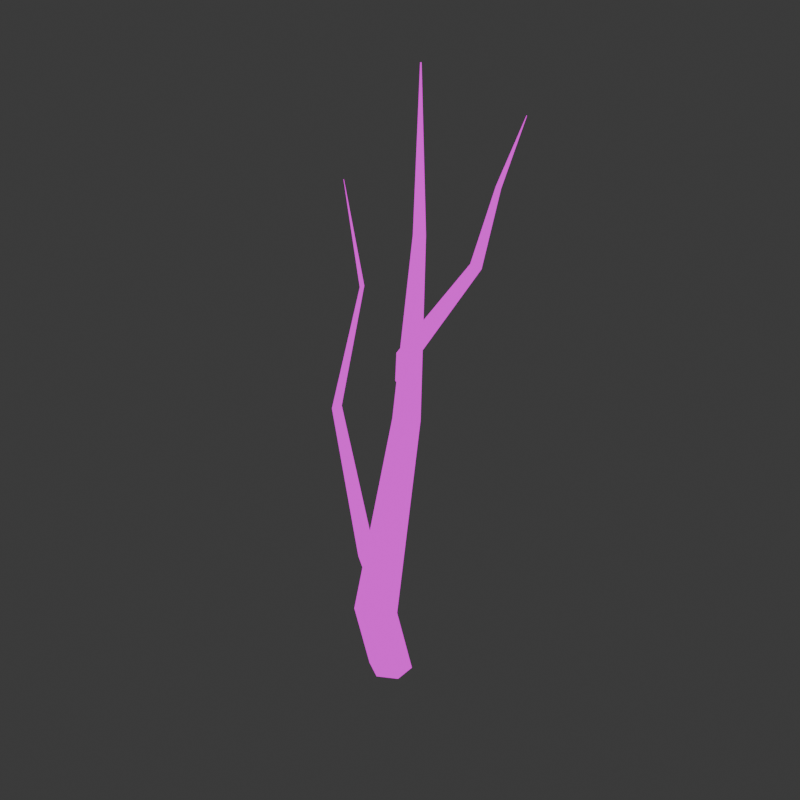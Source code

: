 # Source: Roots.blend  (saved by Blender 4.0.36; exported with 4.5.12 LTS)
import bpy
from mathutils import Matrix  # noqa: F401  (used for matrix-valued properties, if any)

bpy.ops.wm.read_factory_settings(use_empty=True)
scene = bpy.context.scene
scene.name = 'Scene'

# ---- collections
col_collection = bpy.data.collections.new('Collection'); scene.collection.children.link(col_collection)

# ---- images (referenced by path relative to the original .blend; pixels are not part of the script)
import os
ASSET_DIR = os.environ.get("B2B_ASSET_DIR", "")  # directory of the original .blend (textures are referenced by path, not embedded)
HERE = os.path.dirname(os.path.abspath(__file__))  # packed textures are extracted next to this script under _unpacked/

def load_image(name, relpath, width, height, colorspace="sRGB"):
    """Load a texture the original file referenced (path relative to the .blend, or extracted next to this script)."""
    p = next((c for c in (os.path.join(HERE, relpath), os.path.join(ASSET_DIR, relpath)) if relpath and os.path.exists(c)), "")
    if p:
        img = bpy.data.images.load(p, check_existing=True)
        img.name = name
    else:  # same state as the original file: an image datablock whose file is absent (Cycles renders it pink)
        img = bpy.data.images.new(name, width, height)
        img.source = "FILE"
        img.filepath = "//" + (relpath or name)
    img.colorspace_settings.name = colorspace
    return img
img_material_base_color_png = load_image('Material_Base_color.png', 'Material_Base_color.png', 1024, 1024, 'sRGB')

# ---- materials (node trees are filled in below, after node groups)
mat_material = bpy.data.materials.new('Material')
mat_material.alpha_threshold = 0.0
mat_material.use_transparent_shadow = False
mat_material.roughness = 0.5
mat_material.line_color = (0.0, 0.0, 0.0, 1.0)

# ---- material node trees
mat_material.use_nodes = True; mat_material.node_tree.nodes.clear()
_N = mat_material.node_tree.nodes; _L = mat_material.node_tree.links
n0 = _N.new('ShaderNodeOutputMaterial'); n0.name = 'Material Output'; n0.location = (300, 300)
n1 = _N.new('ShaderNodeEmission'); n1.name = 'Emission'; n1.location = (10, 300)
n2 = _N.new('ShaderNodeTexImage'); n2.name = 'Image Texture'; n2.location = (-280, 280)
n2.image = img_material_base_color_png
n2.interpolation = 'Closest'
_L.new(n1.outputs[0], n0.inputs[0])
_L.new(n2.outputs[0], n1.inputs[0])
n0.is_active_output = True

# ---- world
world_world = bpy.data.worlds.new('World'); scene.world = world_world
world_world.use_nodes = True; world_world.node_tree.nodes.clear()
_N = world_world.node_tree.nodes; _L = world_world.node_tree.links
n0 = _N.new('ShaderNodeOutputWorld'); n0.name = 'World Output'; n0.location = (300, 300)
n1 = _N.new('ShaderNodeBackground'); n1.name = 'Background'; n1.location = (10, 300)
n1.inputs[0].default_value = (0.05088, 0.05088, 0.05088, 1.0)
_L.new(n1.outputs[0], n0.inputs[0])
n0.is_active_output = True
world_world.color = (0.05088, 0.05088, 0.05088)
world_world.use_sun_shadow = False
world_world.sun_shadow_jitter_overblur = 0.0

# ---- meshes
me_cube = bpy.data.meshes.new('Cube')
me_cube.from_pydata([(-0.3519, 0.1727, 1.495), (-0.3519, -0.4262, 1.495), (0.1667, -0.7256, 1.495), (0.6853, -0.4262, 1.495), (-1.755, -0.5255, -8.441), (-0.866, -0.5255, -11.16), (-1.755, -1.526, -8.441), (-0.866, -1.526, -11.16), (-0.8891, -2.026, -8.441), (-2.257e-15, -2.026, -11.16), (-0.02309, -1.526, -8.441), (0.866, -1.526, -11.16), (-0.02309, -0.5255, -8.441), (0.866, -0.5255, -11.16), (-0.8891, -0.02554, -8.441), (-2.257e-15, -0.02554, -11.16), (0.1667, 0.4721, 1.495), (0.6853, 0.1727, 1.495), (-0.3783, 1.736, 8.887), (-0.6113, 1.871, 8.887), (-0.3783, 1.467, 8.887), (-0.6113, 1.333, 8.887), (-0.8442, 1.467, 8.887), (-0.8442, 1.736, 8.887), (-0.586, 1.616, 15.64), (-0.6113, 1.631, 15.64), (-0.586, 1.587, 15.64), (-0.6113, 1.572, 15.64), (-0.6366, 1.587, 15.64), (-0.6366, 1.616, 15.64), (2.441, 1.688, 8.142), (2.224, 1.774, 8.225), (0.03706, 0.1602, 3.046), (0.1048, 0.1602, 4.325), (0.3984, 0.01672, 2.906), (0.4661, 0.01672, 4.185), (0.3984, -0.2702, 2.906), (0.4661, -0.2702, 4.185), (0.03706, -0.4137, 3.046), (0.1048, -0.4137, 4.325), (-0.3243, -0.2702, 3.185), (-0.2566, -0.2702, 4.464), (-0.3243, 0.01672, 3.185), (-0.2566, 0.01672, 4.464), (2.441, 1.516, 8.142), (2.224, 1.43, 8.225), (2.008, 1.516, 8.309), (2.008, 1.688, 8.309), (3.233, 1.64, 11.51), (3.135, 1.679, 11.55), (3.233, 1.563, 11.51), (3.135, 1.525, 11.55), (3.038, 1.563, 11.59), (3.038, 1.64, 11.59), (4.234, 1.606, 14.36), (4.223, 1.61, 14.37), (4.234, 1.597, 14.36), (4.223, 1.593, 14.37), (4.213, 1.597, 14.37), (4.213, 1.606, 14.37), (-3.591, -0.04084, 0.8517), (-3.812, 0.04508, 0.7396), (-0.644, -0.7386, -7.182), (-1.395, -0.7386, -5.544), (-0.2753, -0.8821, -6.994), (-1.026, -0.8821, -5.357), (-0.2753, -1.169, -6.994), (-1.026, -1.169, -5.357), (-0.644, -1.312, -7.182), (-1.395, -1.312, -5.544), (-1.013, -1.169, -7.369), (-1.764, -1.169, -5.731), (-1.013, -0.8821, -7.369), (-1.764, -0.8821, -5.731), (-3.591, -0.2127, 0.8517), (-3.812, -0.2986, 0.7396), (-4.033, -0.2127, 0.6276), (-4.033, -0.04084, 0.6276), (-3.654, 1.64, 5.959), (-3.753, 1.679, 5.909), (-3.654, 1.563, 5.959), (-3.753, 1.525, 5.909), (-3.852, 1.563, 5.858), (-3.852, 1.64, 5.858), (-4.666, 1.606, 10.45), (-4.677, 1.61, 10.45), (-4.666, 1.597, 10.45), (-4.677, 1.593, 10.45), (-4.688, 1.597, 10.44), (-4.688, 1.606, 10.44)], [], [(9, 8, 6, 7), (0, 1, 22, 23), (2, 3, 20, 21), (14, 4, 0, 16), (16, 0, 23, 19), (12, 14, 16, 17), (6, 8, 2, 1), (7, 6, 4, 5), (15, 14, 12, 13), (11, 10, 8, 9), (20, 18, 24, 26), (13, 12, 10, 11), (17, 16, 19, 18), (8, 10, 3, 2), (4, 6, 1, 0), (1, 2, 21, 22), (10, 12, 17, 3), (5, 4, 14, 15), (15, 13, 11, 9, 7, 5), (3, 17, 18, 20), (24, 25, 29, 28, 27, 26), (22, 21, 27, 28), (19, 23, 29, 25), (18, 19, 25, 24), (21, 20, 26, 27), (23, 22, 28, 29), (47, 46, 52, 53), (43, 41, 46, 47), (32, 33, 35, 34), (45, 44, 50, 51), (41, 39, 45, 46), (34, 35, 37, 36), (31, 47, 53, 49), (39, 37, 44, 45), (36, 37, 39, 38), (50, 48, 54, 56), (35, 33, 31, 30), (38, 39, 41, 40), (33, 43, 47, 31), (30, 31, 49, 48), (40, 41, 43, 42), (46, 45, 51, 52), (37, 35, 30, 44), (42, 43, 33, 32), (32, 34, 36, 38, 40, 42), (44, 30, 48, 50), (54, 55, 59, 58, 57, 56), (52, 51, 57, 58), (49, 53, 59, 55), (48, 49, 55, 54), (51, 50, 56, 57), (53, 52, 58, 59), (77, 76, 82, 83), (73, 71, 76, 77), (62, 63, 65, 64), (75, 74, 80, 81), (71, 69, 75, 76), (64, 65, 67, 66), (61, 77, 83, 79), (69, 67, 74, 75), (66, 67, 69, 68), (80, 78, 84, 86), (65, 63, 61, 60), (68, 69, 71, 70), (63, 73, 77, 61), (60, 61, 79, 78), (70, 71, 73, 72), (76, 75, 81, 82), (67, 65, 60, 74), (72, 73, 63, 62), (62, 64, 66, 68, 70, 72), (74, 60, 78, 80), (84, 85, 89, 88, 87, 86), (82, 81, 87, 88), (79, 83, 89, 85), (78, 79, 85, 84), (81, 80, 86, 87), (83, 82, 88, 89)])
me_cube.polygons.foreach_set('use_smooth', [True] * 78)
_uv = me_cube.uv_layers.new(name='UVMap')
_uv.uv.foreach_set('vector', [0.02447, 0.9977, 0.04986, 0.8978, 0.08636, 0.8957, 0.06097, 0.9955, 0.2028, 0.525, 0.1809, 0.5275, 0.2195, 0.2486, 0.2293, 0.2475, 0.01559, 0.5293, 0.002338, 0.5282, 0.05275, 0.25, 0.0587, 0.2505, 0.1131, 0.8908, 0.09103, 0.8918, 0.1411, 0.5255, 0.1543, 0.525, 0.1543, 0.525, 0.1411, 0.5255, 0.1113, 0.25, 0.1172, 0.2497, 0.1496, 0.8923, 0.1131, 0.8908, 0.1543, 0.525, 0.1762, 0.5259, 0.08636, 0.8957, 0.04986, 0.8978, 0.01559, 0.5293, 0.03745, 0.528, 0.1927, 0.9922, 0.1812, 0.8904, 0.2178, 0.8863, 0.2293, 0.9881, 0.1397, 0.991, 0.1131, 0.8908, 0.1496, 0.8923, 0.1762, 0.9926, 0.002338, 0.9959, 0.02772, 0.8961, 0.04986, 0.8978, 0.02447, 0.9977, 0.2438, 0.2456, 0.234, 0.2445, 0.2664, 0.002338, 0.2674, 0.002461, 0.234, 0.9709, 0.2447, 0.8777, 0.2813, 0.8819, 0.2706, 0.9751, 0.1762, 0.5259, 0.1543, 0.525, 0.1172, 0.2497, 0.1271, 0.2501, 0.04986, 0.8978, 0.02772, 0.8961, 0.002338, 0.5282, 0.01559, 0.5293, 0.2178, 0.8863, 0.1812, 0.8904, 0.1809, 0.5275, 0.2028, 0.525, 0.03745, 0.528, 0.01559, 0.5293, 0.0587, 0.2505, 0.06852, 0.2499, 0.2813, 0.8819, 0.2447, 0.8777, 0.2611, 0.5119, 0.283, 0.5144, 0.1176, 0.992, 0.09103, 0.8918, 0.1131, 0.8908, 0.1397, 0.991, 0.5479, 0.4688, 0.5479, 0.5052, 0.5161, 0.5238, 0.4844, 0.5061, 0.4844, 0.4698, 0.5161, 0.4511, 0.283, 0.5144, 0.2611, 0.5119, 0.234, 0.2445, 0.2438, 0.2456, 0.5378, 0.5301, 0.5369, 0.5307, 0.536, 0.5301, 0.536, 0.529, 0.5369, 0.5285, 0.5378, 0.529, 0.06852, 0.2499, 0.0587, 0.2505, 0.05046, 0.0024, 0.05153, 0.002338, 0.1172, 0.2497, 0.1113, 0.25, 0.1287, 0.002366, 0.1294, 0.002338, 0.1271, 0.2501, 0.1172, 0.2497, 0.1294, 0.002338, 0.1304, 0.002382, 0.0587, 0.2505, 0.05275, 0.25, 0.04981, 0.00235, 0.05046, 0.0024, 0.2293, 0.2475, 0.2195, 0.2486, 0.1961, 0.002459, 0.1971, 0.002338, 0.6572, 0.214, 0.651, 0.2152, 0.6301, 0.09963, 0.6329, 0.09909, 0.6227, 0.358, 0.6123, 0.36, 0.651, 0.2152, 0.6572, 0.214, 0.5925, 0.4416, 0.5834, 0.3953, 0.5985, 0.3968, 0.6077, 0.4431, 0.5441, 0.2396, 0.5377, 0.2407, 0.5412, 0.1132, 0.5441, 0.1128, 0.5678, 0.396, 0.5527, 0.3976, 0.5441, 0.2396, 0.5532, 0.2387, 0.51, 0.4446, 0.5181, 0.3984, 0.5285, 0.4003, 0.5204, 0.4465, 0.5943, 0.2397, 0.5877, 0.2385, 0.5928, 0.1122, 0.5958, 0.1128, 0.5527, 0.3976, 0.5419, 0.3993, 0.5377, 0.2407, 0.5441, 0.2396, 0.5332, 0.4456, 0.5419, 0.3993, 0.5527, 0.3976, 0.544, 0.4439, 0.5109, 0.1104, 0.5081, 0.1099, 0.5282, 0.002338, 0.5285, 0.002391, 0.5985, 0.3968, 0.5834, 0.3953, 0.5943, 0.2397, 0.6033, 0.2406, 0.544, 0.4439, 0.5527, 0.3976, 0.5678, 0.396, 0.5591, 0.4422, 0.5834, 0.3953, 0.5725, 0.3934, 0.5877, 0.2385, 0.5943, 0.2397, 0.6033, 0.2406, 0.5943, 0.2397, 0.5958, 0.1128, 0.5999, 0.1132, 0.6213, 0.4059, 0.6123, 0.36, 0.6227, 0.358, 0.6317, 0.4039, 0.5532, 0.2387, 0.5441, 0.2396, 0.5441, 0.1128, 0.5481, 0.1123, 0.5285, 0.4003, 0.5181, 0.3984, 0.4844, 0.2348, 0.4906, 0.2359, 0.5816, 0.4396, 0.5725, 0.3934, 0.5834, 0.3953, 0.5925, 0.4416, 0.5055, 0.5425, 0.5002, 0.5565, 0.4897, 0.5565, 0.4844, 0.5425, 0.4897, 0.5285, 0.5002, 0.5285, 0.4906, 0.2359, 0.4844, 0.2348, 0.5081, 0.1099, 0.5109, 0.1104, 0.536, 0.5361, 0.536, 0.5357, 0.5363, 0.5353, 0.5366, 0.5354, 0.5366, 0.5359, 0.5363, 0.5362, 0.5481, 0.1123, 0.5441, 0.1128, 0.5335, 0.002385, 0.534, 0.002338, 0.5958, 0.1128, 0.5928, 0.1122, 0.6069, 0.002338, 0.6072, 0.002395, 0.5999, 0.1132, 0.5958, 0.1128, 0.6072, 0.002395, 0.6077, 0.002438, 0.5441, 0.1128, 0.5412, 0.1132, 0.5332, 0.002435, 0.5335, 0.002385, 0.6329, 0.09909, 0.6301, 0.09963, 0.6123, 0.002397, 0.6126, 0.002338, 0.4172, 0.3693, 0.411, 0.3705, 0.4407, 0.1703, 0.4434, 0.1698, 0.4302, 0.6108, 0.4198, 0.6127, 0.411, 0.3705, 0.4172, 0.3693, 0.3905, 0.6733, 0.3825, 0.6091, 0.3984, 0.6064, 0.4064, 0.6707, 0.3352, 0.3644, 0.3279, 0.3617, 0.3004, 0.1689, 0.3036, 0.1701, 0.3235, 0.615, 0.3076, 0.6125, 0.3352, 0.3644, 0.3448, 0.3659, 0.4531, 0.6173, 0.4637, 0.5632, 0.474, 0.5652, 0.4635, 0.6193, 0.3567, 0.3619, 0.3494, 0.3645, 0.3859, 0.1713, 0.3891, 0.1701, 0.3076, 0.6125, 0.2954, 0.6079, 0.3279, 0.3617, 0.3352, 0.3644, 0.2877, 0.6717, 0.2954, 0.6079, 0.3076, 0.6125, 0.2998, 0.6763, 0.4509, 0.1572, 0.4481, 0.1566, 0.4794, 0.002338, 0.4797, 0.002397, 0.3984, 0.6064, 0.3825, 0.6091, 0.3567, 0.3619, 0.3662, 0.3603, 0.2998, 0.6763, 0.3076, 0.6125, 0.3235, 0.615, 0.3157, 0.6788, 0.3825, 0.6091, 0.3704, 0.6134, 0.3494, 0.3645, 0.3567, 0.3619, 0.3662, 0.3603, 0.3567, 0.3619, 0.3891, 0.1701, 0.3934, 0.1694, 0.4311, 0.6739, 0.4198, 0.6127, 0.4302, 0.6108, 0.4415, 0.672, 0.3448, 0.3659, 0.3352, 0.3644, 0.3036, 0.1701, 0.3079, 0.1708, 0.474, 0.5652, 0.4637, 0.5632, 0.4735, 0.3503, 0.4797, 0.3515, 0.3784, 0.6776, 0.3704, 0.6134, 0.3825, 0.6091, 0.3905, 0.6733, 0.5313, 0.5406, 0.526, 0.5527, 0.5155, 0.5527, 0.5102, 0.5406, 0.5155, 0.5285, 0.526, 0.5285, 0.4797, 0.3515, 0.4735, 0.3503, 0.4481, 0.1566, 0.4509, 0.1572, 0.5362, 0.5416, 0.536, 0.5412, 0.5362, 0.5409, 0.5365, 0.5409, 0.5366, 0.5412, 0.5365, 0.5416, 0.3079, 0.1708, 0.3036, 0.1701, 0.288, 0.002471, 0.2885, 0.002545, 0.3891, 0.1701, 0.3859, 0.1713, 0.4055, 0.00254, 0.4059, 0.002414, 0.3934, 0.1694, 0.3891, 0.1701, 0.4059, 0.002414, 0.4064, 0.002338, 0.3036, 0.1701, 0.3004, 0.1689, 0.2877, 0.002338, 0.288, 0.002471, 0.4434, 0.1698, 0.4407, 0.1703, 0.411, 0.002394, 0.4113, 0.002338])
me_cube.materials.append(mat_material)
me_cube.use_mirror_vertex_groups = False
me_cube.update()

# ---- objects
ob_cube = bpy.data.objects.new('Cube', me_cube)

# ---- transforms, parenting, visibility, modifiers, constraints
ob_cube.location = (0.0, 0.0, 0.0)
ob_cube.lock_rotations_4d = False
ob_cube.empty_display_type = 'ARROWS'
ob_cube.lineart.crease_threshold = 0.0

# ---- collection membership
col_collection.objects.link(ob_cube)

# ---- scene / render settings (as saved in the file)
scene.frame_start = 1; scene.frame_end = 250; scene.frame_set(1)
scene.render.engine = 'BLENDER_EEVEE_NEXT'
scene.render.resolution_x = 1080
scene.cycles.sampling_pattern = 'TABULATED_SOBOL'
bpy.context.view_layer.update()

# ---- added for rendering (the .blend has no active camera): camera
cam_auto = bpy.data.cameras.new('AutoCamera')
cam_auto.lens = 50.0
cam_auto.sensor_width = 36.0
cam_auto.clip_end = 1000.0
ob_auto_camera = bpy.data.objects.new('AutoCamera', cam_auto)
scene.collection.objects.link(ob_auto_camera)
ob_auto_camera.location = (26.1556, -31.7366, 23.3436)
ob_auto_camera.rotation_euler = (1.09748, -7.21219e-08, 0.694738)
scene.camera = ob_auto_camera
bpy.context.view_layer.update()
